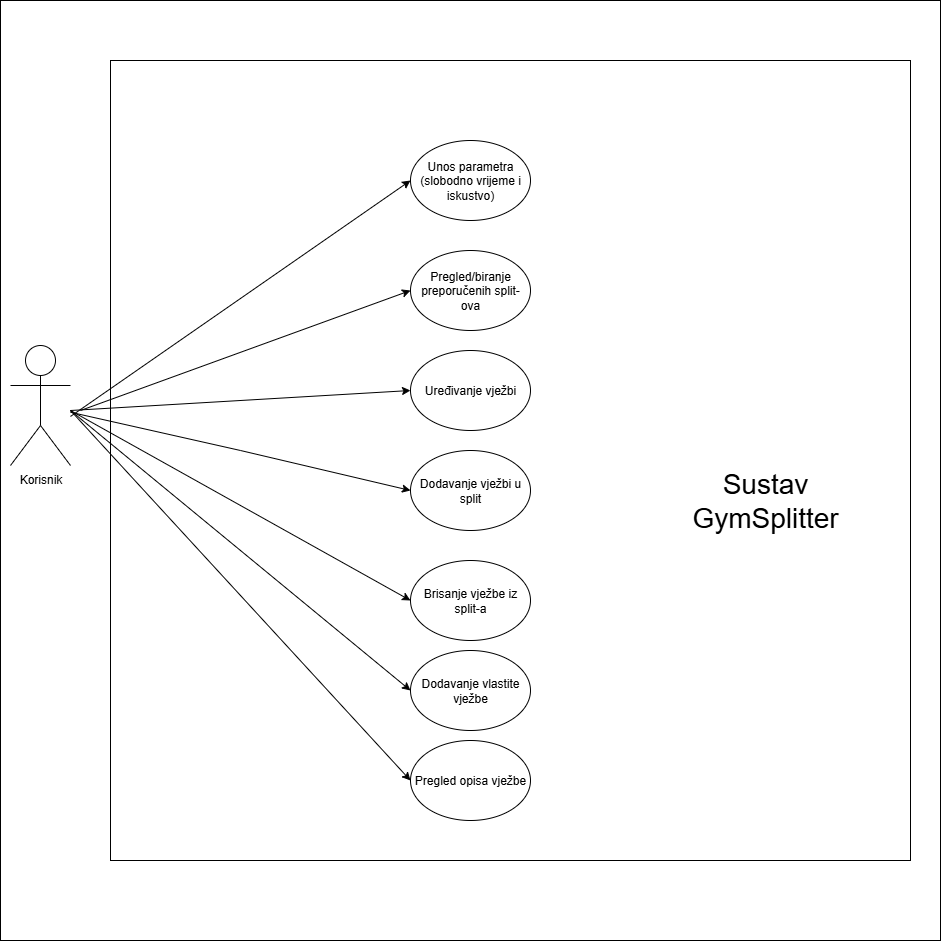

The diagram above was exported from draw.io. Its source (the exported page's mxGraphModel, read from the mxfile embedded in the PNG):
<mxGraphModel dx="1389" dy="1882" grid="1" gridSize="10" guides="1" tooltips="1" connect="1" arrows="1" fold="1" page="1" pageScale="1" pageWidth="827" pageHeight="1169" math="0" shadow="0">
  <root>
    <mxCell id="0" />
    <mxCell id="1" parent="0" />
    <mxCell id="Y5uJgIpoUxyYs4uk00XM-26" value="" style="whiteSpace=wrap;html=1;aspect=fixed;" vertex="1" parent="1">
      <mxGeometry x="20" y="-80" width="940" height="940" as="geometry" />
    </mxCell>
    <mxCell id="Y5uJgIpoUxyYs4uk00XM-1" value="Korisnik&lt;div&gt;&lt;br&gt;&lt;/div&gt;" style="shape=umlActor;verticalLabelPosition=bottom;verticalAlign=top;html=1;outlineConnect=0;" vertex="1" parent="1">
      <mxGeometry x="30" y="265" width="60" height="120" as="geometry" />
    </mxCell>
    <mxCell id="Y5uJgIpoUxyYs4uk00XM-5" value="" style="whiteSpace=wrap;html=1;aspect=fixed;" vertex="1" parent="1">
      <mxGeometry x="130" y="-20" width="800" height="800" as="geometry" />
    </mxCell>
    <mxCell id="Y5uJgIpoUxyYs4uk00XM-8" value="&lt;font style=&quot;font-size: 28px;&quot;&gt;Sustav GymSplitter&lt;/font&gt;" style="text;html=1;align=center;verticalAlign=middle;whiteSpace=wrap;rounded=0;" vertex="1" parent="1">
      <mxGeometry x="690" y="330" width="190" height="180" as="geometry" />
    </mxCell>
    <mxCell id="Y5uJgIpoUxyYs4uk00XM-9" value="Dodavanje&amp;nbsp;&lt;span style=&quot;background-color: transparent; color: light-dark(rgb(0, 0, 0), rgb(255, 255, 255));&quot;&gt;vježbi u split&lt;/span&gt;" style="ellipse;whiteSpace=wrap;html=1;" vertex="1" parent="1">
      <mxGeometry x="430" y="370" width="120" height="80" as="geometry" />
    </mxCell>
    <mxCell id="Y5uJgIpoUxyYs4uk00XM-10" value="Unos parametra (slobodno vrijeme i iskustvo)" style="ellipse;whiteSpace=wrap;html=1;" vertex="1" parent="1">
      <mxGeometry x="430" y="60" width="120" height="80" as="geometry" />
    </mxCell>
    <mxCell id="Y5uJgIpoUxyYs4uk00XM-11" value="Pregled/biranje preporučenih split-ova" style="ellipse;whiteSpace=wrap;html=1;" vertex="1" parent="1">
      <mxGeometry x="430" y="170" width="120" height="80" as="geometry" />
    </mxCell>
    <mxCell id="Y5uJgIpoUxyYs4uk00XM-12" value="Uređivanje vježbi" style="ellipse;whiteSpace=wrap;html=1;" vertex="1" parent="1">
      <mxGeometry x="430" y="270" width="120" height="80" as="geometry" />
    </mxCell>
    <mxCell id="Y5uJgIpoUxyYs4uk00XM-13" value="Brisanje vježbe iz split-a" style="ellipse;whiteSpace=wrap;html=1;" vertex="1" parent="1">
      <mxGeometry x="430" y="480" width="120" height="80" as="geometry" />
    </mxCell>
    <mxCell id="Y5uJgIpoUxyYs4uk00XM-14" value="Dodavanje vlastite vježbe" style="ellipse;whiteSpace=wrap;html=1;" vertex="1" parent="1">
      <mxGeometry x="430" y="570" width="120" height="80" as="geometry" />
    </mxCell>
    <mxCell id="Y5uJgIpoUxyYs4uk00XM-15" value="Pregled opisa vježbe" style="ellipse;whiteSpace=wrap;html=1;" vertex="1" parent="1">
      <mxGeometry x="430" y="660" width="120" height="80" as="geometry" />
    </mxCell>
    <mxCell id="Y5uJgIpoUxyYs4uk00XM-18" value="" style="endArrow=classic;html=1;rounded=0;entryX=0;entryY=0.5;entryDx=0;entryDy=0;" edge="1" parent="1" source="Y5uJgIpoUxyYs4uk00XM-1" target="Y5uJgIpoUxyYs4uk00XM-9">
      <mxGeometry width="50" height="50" relative="1" as="geometry">
        <mxPoint x="200" y="410" as="sourcePoint" />
        <mxPoint x="250" y="360" as="targetPoint" />
        <Array as="points">
          <mxPoint x="260" y="370" />
        </Array>
      </mxGeometry>
    </mxCell>
    <mxCell id="Y5uJgIpoUxyYs4uk00XM-19" value="" style="endArrow=classic;html=1;rounded=0;entryX=0;entryY=0.5;entryDx=0;entryDy=0;" edge="1" parent="1" target="Y5uJgIpoUxyYs4uk00XM-12">
      <mxGeometry width="50" height="50" relative="1" as="geometry">
        <mxPoint x="90" y="330" as="sourcePoint" />
        <mxPoint x="250" y="360" as="targetPoint" />
      </mxGeometry>
    </mxCell>
    <mxCell id="Y5uJgIpoUxyYs4uk00XM-20" value="" style="endArrow=classic;html=1;rounded=0;entryX=0;entryY=0.5;entryDx=0;entryDy=0;" edge="1" parent="1" target="Y5uJgIpoUxyYs4uk00XM-13">
      <mxGeometry width="50" height="50" relative="1" as="geometry">
        <mxPoint x="90" y="330" as="sourcePoint" />
        <mxPoint x="250" y="360" as="targetPoint" />
      </mxGeometry>
    </mxCell>
    <mxCell id="Y5uJgIpoUxyYs4uk00XM-21" value="" style="endArrow=classic;html=1;rounded=0;entryX=0;entryY=0.5;entryDx=0;entryDy=0;" edge="1" parent="1" target="Y5uJgIpoUxyYs4uk00XM-14">
      <mxGeometry width="50" height="50" relative="1" as="geometry">
        <mxPoint x="90" y="330" as="sourcePoint" />
        <mxPoint x="250" y="360" as="targetPoint" />
      </mxGeometry>
    </mxCell>
    <mxCell id="Y5uJgIpoUxyYs4uk00XM-22" value="" style="endArrow=classic;html=1;rounded=0;entryX=0;entryY=0.5;entryDx=0;entryDy=0;" edge="1" parent="1" target="Y5uJgIpoUxyYs4uk00XM-15">
      <mxGeometry width="50" height="50" relative="1" as="geometry">
        <mxPoint x="90" y="330" as="sourcePoint" />
        <mxPoint x="250" y="360" as="targetPoint" />
      </mxGeometry>
    </mxCell>
    <mxCell id="Y5uJgIpoUxyYs4uk00XM-23" value="" style="endArrow=classic;html=1;rounded=0;entryX=0;entryY=0.5;entryDx=0;entryDy=0;" edge="1" parent="1" target="Y5uJgIpoUxyYs4uk00XM-11">
      <mxGeometry width="50" height="50" relative="1" as="geometry">
        <mxPoint x="100" y="330" as="sourcePoint" />
        <mxPoint x="250" y="360" as="targetPoint" />
      </mxGeometry>
    </mxCell>
    <mxCell id="Y5uJgIpoUxyYs4uk00XM-24" value="" style="endArrow=classic;html=1;rounded=0;entryX=0;entryY=0.5;entryDx=0;entryDy=0;" edge="1" parent="1" target="Y5uJgIpoUxyYs4uk00XM-10">
      <mxGeometry width="50" height="50" relative="1" as="geometry">
        <mxPoint x="90" y="335.95" as="sourcePoint" />
        <mxPoint x="448.3699999999999" y="139.99999999999994" as="targetPoint" />
      </mxGeometry>
    </mxCell>
  </root>
</mxGraphModel>